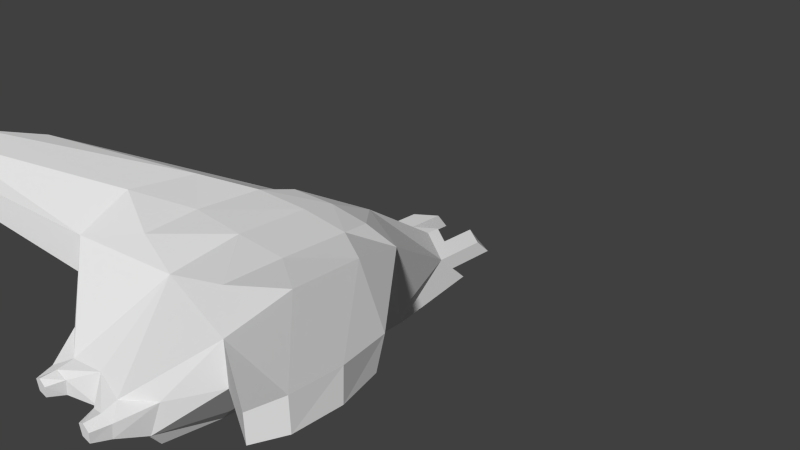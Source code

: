 # Source: spaceship1.blend  (saved by Blender 2.76.0; exported with 4.5.12 LTS)
import bpy
from mathutils import Matrix  # noqa: F401  (used for matrix-valued properties, if any)

bpy.ops.wm.read_factory_settings(use_empty=True)
scene = bpy.context.scene
scene.name = 'Scene'

# ---- collections
col_collection_1 = bpy.data.collections.new('Collection 1'); scene.collection.children.link(col_collection_1)

# ---- materials (node trees are filled in below, after node groups)
mat_material = bpy.data.materials.new('Material')
mat_material.alpha_threshold = 0.0
mat_material.use_transparent_shadow = False
mat_material.roughness = 0.5
mat_material.line_color = (0.0, 0.0, 0.0, 1.0)

# ---- material node trees

# ---- world
world_world = bpy.data.worlds.new('World'); scene.world = world_world
world_world.color = (0.05088, 0.05088, 0.05088)
world_world.use_sun_shadow = False
world_world.sun_shadow_jitter_overblur = 0.0
world_world.cycles.sampling_method = 'MANUAL'
world_world.cycles.sample_map_resolution = 256

# ---- cameras
cam_camera = bpy.data.cameras.new('Camera')
cam_camera.clip_end = 100.0
cam_camera.lens = 35.0
cam_camera.sensor_width = 32.0
cam_camera.sensor_height = 18.0
cam_camera.ortho_scale = 7.314
cam_camera.dof.focus_distance = 0.0
cam_camera.dof.aperture_fstop = 128.0

# ---- meshes
me_cube = bpy.data.meshes.new('Cube')
me_cube.from_pydata([(-1.007, -2.889, -0.3515), (-1.026, -1.095, -0.3553), (-0.6103, 0.6202, -0.08606), (-1.529, -1.527, 1.118), (-0.7813, -1.035, -0.5982), (-1.604, -2.414, 1.158), (-1.627, -2.427, 0.2516), (-0.9423, -0.442, -0.2918), (-1.63, -1.686, 0.253), (-1.033, -1.988, -0.3607), (-0.6178, 1.038, -0.4955), (-1.075, -0.5895, 0.727), (-1.521, -1.23, 0.3523), (-1.48, -3.138, 0.319), (-1.464, -3.123, 0.8624), (-0.9238, -3.582, 0.08814), (-0.7725, -3.661, -0.3672), (-0.7584, -0.2261, -0.5845), (-0.776, -2.856, -0.5971), (-0.7813, -1.951, -0.5982), (-0.7066, -3.537, -0.5804), (-0.8075, -1.112, 1.003), (-0.8251, -1.969, 1.015), (-0.7814, -2.674, 0.9661), (-0.6717, -0.6863, 0.9151), (-3.252, -4.05, 1.272), (-3.252, -4.05, 1.558), (-3.417, -3.287, 1.655), (-3.434, -3.792, 1.668), (-3.434, -3.319, 1.329), (-3.434, -3.792, 1.329), (-3.143, -2.64, 1.497), (-3.242, -2.827, 1.264), (-0.4858, -3.812, 0.002362), (-0.6371, -3.99, -0.2967), (-0.6725, -3.979, -0.09465), (-0.346, -4.003, -0.2965), (-0.5, -4.003, -0.05339), (-0.3168, -3.994, -0.0963), (-0.5786, -4.192, -0.268), (-0.606, -4.192, -0.1245), (-0.4215, -4.192, -0.268), (-0.5, -4.192, -0.07022), (-0.394, -4.192, -0.1245), (1.007, -2.889, -0.3515), (1.026, -1.095, -0.3553), (0.6103, 0.6202, -0.08606), (1.529, -1.527, 1.118), (0.7813, -1.035, -0.5982), (0.0, -1.678, 0.9856), (0.0, 0.9855, -0.04804), (1.604, -2.414, 1.158), (1.627, -2.427, 0.2516), (0.9423, -0.442, -0.2918), (1.63, -1.686, 0.253), (0.0, -1.035, -0.6432), (1.033, -1.988, -0.3607), (0.6178, 1.038, -0.4955), (0.0, -0.8965, 0.913), (1.075, -0.5895, 0.727), (0.0, 1.242, -0.5175), (1.521, -1.23, 0.3523), (0.0, -0.04834, 0.6503), (1.48, -3.138, 0.319), (1.464, -3.123, 0.8624), (0.9238, -3.582, 0.08814), (0.7725, -3.661, -0.3672), (0.0, -3.739, 0.04556), (2.484e-09, -3.822, -0.3666), (0.7584, -0.2261, -0.5845), (0.0, -2.861, -0.6397), (0.776, -2.856, -0.5971), (0.7813, -1.951, -0.5982), (0.0, -1.951, -0.6432), (0.0, -0.1888, -0.6343), (0.0, -3.592, -0.5953), (0.7066, -3.537, -0.5804), (0.8075, -1.112, 1.003), (0.8251, -1.969, 1.015), (0.0, -1.047, 0.99), (0.0, -2.831, 0.8298), (0.7814, -2.674, 0.9661), (0.0, -1.952, 0.99), (0.6717, -0.6863, 0.9151), (0.0, -0.6339, 0.9204), (3.252, -4.05, 1.272), (3.252, -4.05, 1.558), (3.417, -3.287, 1.655), (3.434, -3.792, 1.668), (3.434, -3.319, 1.329), (3.434, -3.792, 1.329), (3.143, -2.64, 1.497), (3.242, -2.827, 1.264), (0.4858, -3.812, 0.002362), (0.6371, -3.99, -0.2967), (0.6725, -3.979, -0.09465), (0.346, -4.003, -0.2965), (0.5, -4.003, -0.05339), (0.3168, -3.994, -0.0963), (0.5786, -4.192, -0.268), (0.606, -4.192, -0.1245), (0.4215, -4.192, -0.268), (0.5, -4.192, -0.07022), (0.394, -4.192, -0.1245), (-0.3051, 0.8028, -0.06705), (-0.614, 0.8293, -0.2908), (-0.3089, 1.14, -0.5065), (0.3051, 0.8028, -0.06705), (0.614, 0.8293, -0.2908), (0.3089, 1.14, -0.5065), (0.307, 0.9715, -0.2868), (-0.307, 0.9715, -0.2868), (0.0, 1.114, -0.2828), (0.0, 1.242, -0.5175), (0.0, 0.9855, -0.04804), (-0.3051, 0.8028, -0.06705), (-0.3089, 1.14, -0.5065), (0.3051, 0.8028, -0.06705), (0.3089, 1.14, -0.5065), (0.307, 0.9715, -0.2868), (-0.307, 0.9715, -0.2868), (-0.3051, 0.9925, -0.06705), (-0.6103, 0.8099, -0.08606), (-0.614, 1.019, -0.2908), (0.3051, 0.9925, -0.06705), (0.6103, 0.8099, -0.08606), (0.614, 1.019, -0.2908), (0.3051, 0.9925, -0.06705), (0.307, 1.161, -0.2868), (-0.307, 1.161, -0.2868), (0.307, 1.161, -0.2868), (0.0, 1.175, -0.04804), (-0.3051, 0.9925, -0.06705), (0.0, 1.303, -0.2828), (-0.307, 1.161, -0.2868), (-0.3051, 1.497, -0.06705), (-0.6103, 1.315, -0.08606), (-0.614, 1.524, -0.2908), (0.3051, 1.497, -0.06705), (0.6103, 1.315, -0.08606), (0.614, 1.524, -0.2908), (0.307, 1.666, -0.2868), (-0.307, 1.666, -0.2868)], [], [(68, 16, 20, 75), (3, 5, 22, 21), (8, 1, 9, 6), (4, 55, 73, 19), (19, 73, 70, 18), (74, 55, 4, 17), (50, 104, 2, 11, 62), (1, 8, 12, 7), (11, 12, 32, 31), (13, 0, 16, 15), (6, 9, 0, 13), (12, 8, 29, 32), (14, 5, 28, 26), (7, 12, 11, 2), (106, 111, 120, 116), (11, 3, 21, 24), (33, 15, 35, 37), (60, 74, 17, 10, 106), (18, 70, 75, 20), (16, 0, 18, 20), (0, 9, 19, 18), (1, 7, 17, 4), (9, 1, 4, 19), (7, 2, 105, 10, 17), (84, 24, 21, 79), (79, 21, 22, 82), (82, 22, 23, 80), (62, 11, 24, 84), (5, 14, 23, 22), (29, 27, 31, 32), (28, 30, 25, 26), (27, 29, 30, 28), (6, 13, 25, 30), (8, 6, 30, 29), (5, 3, 27, 28), (13, 14, 26, 25), (3, 11, 31, 27), (15, 33, 67, 80, 23, 14), (13, 15, 14), (34, 36, 41, 39), (68, 67, 38, 36), (67, 33, 37, 38), (15, 16, 34, 35), (16, 68, 36, 34), (41, 43, 42, 40, 39), (37, 35, 40, 42), (36, 38, 43, 41), (38, 37, 42, 43), (35, 34, 39, 40), (68, 75, 76, 66), (47, 77, 78, 51), (54, 52, 56, 45), (48, 72, 73, 55), (72, 71, 70, 73), (74, 69, 48, 55), (50, 62, 59, 46, 107), (45, 53, 61, 54), (59, 91, 92, 61), (63, 65, 66, 44), (52, 63, 44, 56), (61, 92, 89, 54), (64, 86, 88, 51), (53, 46, 59, 61), (109, 60, 113, 118), (59, 83, 77, 47), (93, 97, 95, 65), (58, 79, 84, 62), (60, 109, 57, 69, 74), (71, 76, 75, 70), (66, 76, 71, 44), (44, 71, 72, 56), (45, 48, 69, 53), (56, 72, 48, 45), (53, 69, 57, 108, 46), (84, 79, 77, 83), (79, 82, 78, 77), (82, 80, 81, 78), (49, 82, 79, 58), (62, 84, 83, 59), (51, 78, 81, 64), (89, 92, 91, 87), (88, 86, 85, 90), (87, 88, 90, 89), (52, 90, 85, 63), (54, 89, 90, 52), (51, 88, 87, 47), (63, 85, 86, 64), (47, 87, 91, 59), (65, 64, 81, 80, 67, 93), (63, 64, 65), (94, 99, 101, 96), (68, 96, 98, 67), (67, 98, 97, 93), (65, 95, 94, 66), (66, 94, 96, 68), (101, 99, 100, 102, 103), (97, 102, 100, 95), (96, 101, 103, 98), (98, 103, 102, 97), (95, 100, 99, 94), (110, 109, 118, 119), (2, 104, 121, 122), (108, 57, 109, 110), (105, 111, 106, 10), (120, 111, 129, 134), (115, 114, 131, 132), (120, 112, 113, 116), (119, 118, 113, 112), (107, 46, 125, 124), (105, 2, 122, 123), (60, 106, 116, 113), (104, 115, 132, 121), (50, 107, 117, 114), (104, 50, 114, 115), (124, 125, 139, 138), (128, 124, 138, 141), (124, 128, 130, 127), (127, 130, 133, 131), (132, 131, 133, 134), (129, 121, 132, 134), (119, 112, 133, 130), (112, 120, 134, 133), (108, 110, 128, 126), (110, 119, 130, 128), (46, 108, 126, 125), (114, 117, 127, 131), (117, 107, 124, 127), (111, 105, 123, 129), (139, 140, 141, 138), (136, 135, 142, 137), (121, 129, 142, 135), (125, 126, 140, 139), (129, 123, 137, 142), (122, 121, 135, 136), (126, 128, 141, 140), (123, 122, 136, 137)])
_uv = me_cube.uv_layers.new(name='UVMap')
_uv.uv.foreach_set('vector', [0.7571, 0.3195, 0.6929, 0.3125, 0.6979, 0.2934, 0.7587, 0.2934, 0.1289, 0.7535, 0.06026, 0.7587, 0.09546, 0.6975, 0.1615, 0.6972, 0.1723, 0.8051, 0.246, 0.8003, 0.213, 0.854, 0.146, 0.8497, 0.269, 0.8095, 0.3149, 0.8382, 0.2819, 0.8927, 0.2352, 0.8644, 0.2352, 0.8644, 0.2819, 0.8927, 0.2489, 0.9472, 0.2029, 0.9187, 0.3458, 0.7892, 0.3149, 0.8382, 0.269, 0.8095, 0.3015, 0.7625, 0.3127, 0.6362, 0.3202, 0.6573, 0.3283, 0.6866, 0.2082, 0.7176, 0.2464, 0.6349, 0.246, 0.8003, 0.1723, 0.8051, 0.1887, 0.7756, 0.2726, 0.7603, 0.9198, 0.9386, 0.8251, 0.938, 0.6435, 0.7312, 0.6753, 0.7181, 0.1227, 0.8947, 0.1813, 0.9089, 0.1645, 0.963, 0.1359, 0.945, 0.146, 0.8497, 0.213, 0.854, 0.1813, 0.9089, 0.1227, 0.8947, 0.8251, 0.938, 0.7728, 0.9364, 0.5889, 0.711, 0.6435, 0.7312, 0.8718, 0.6532, 0.8488, 0.7353, 0.6355, 0.5928, 0.6569, 0.5631, 0.2726, 0.7603, 0.1887, 0.7756, 0.2082, 0.7176, 0.3283, 0.6866, 0.3881, 0.6921, 0.368, 0.6758, 0.3684, 0.6757, 0.3878, 0.6913, 0.2082, 0.7176, 0.1289, 0.7535, 0.1615, 0.6972, 0.195, 0.6853, 0.7168, 0.3521, 0.6788, 0.3614, 0.7098, 0.3395, 0.7179, 0.3424, 0.411, 0.7025, 0.3458, 0.7892, 0.3015, 0.7625, 0.3627, 0.6966, 0.3881, 0.6921, 0.2029, 0.9187, 0.2489, 0.9472, 0.2221, 0.9907, 0.1821, 0.9616, 0.1645, 0.963, 0.1813, 0.9089, 0.2029, 0.9187, 0.1821, 0.9616, 0.1813, 0.9089, 0.213, 0.854, 0.2352, 0.8644, 0.2029, 0.9187, 0.246, 0.8003, 0.2726, 0.7603, 0.3015, 0.7625, 0.269, 0.8095, 0.213, 0.854, 0.246, 0.8003, 0.269, 0.8095, 0.2352, 0.8644, 0.2726, 0.7603, 0.3283, 0.6866, 0.3446, 0.6915, 0.3627, 0.6966, 0.3015, 0.7625, 0.1999, 0.6341, 0.195, 0.6853, 0.1615, 0.6972, 0.1629, 0.6334, 0.1629, 0.6334, 0.1615, 0.6972, 0.09546, 0.6975, 0.09807, 0.6325, 0.09807, 0.6325, 0.09546, 0.6975, 0.04063, 0.6933, 0.02759, 0.6323, 0.2464, 0.6349, 0.2082, 0.7176, 0.195, 0.6853, 0.1999, 0.6341, 0.06026, 0.7587, 0.001823, 0.7436, 0.04063, 0.6933, 0.09546, 0.6975, 0.6241, 0.9745, 0.6267, 0.9387, 0.7041, 0.9531, 0.6821, 0.9795, 0.5715, 0.9387, 0.5724, 0.9757, 0.538, 0.9828, 0.5373, 0.9515, 0.6267, 0.9387, 0.6241, 0.9745, 0.5724, 0.9757, 0.5715, 0.9387, 0.9525, 0.5401, 0.9096, 0.6073, 0.6778, 0.5398, 0.6807, 0.5048, 0.7728, 0.9364, 0.6918, 0.9386, 0.5373, 0.7123, 0.5889, 0.711, 0.8488, 0.7353, 0.8615, 0.8318, 0.6398, 0.6478, 0.6355, 0.5928, 0.9096, 0.6073, 0.8718, 0.6532, 0.6569, 0.5631, 0.6778, 0.5398, 0.8615, 0.8318, 0.9198, 0.9386, 0.6753, 0.7181, 0.6398, 0.6478, 0.6788, 0.3614, 0.7168, 0.3521, 0.7544, 0.3635, 0.7484, 0.4594, 0.68, 0.4704, 0.6215, 0.4309, 0.1227, 0.8947, 0.1359, 0.945, 0.08494, 0.8929, 0.713, 0.3304, 0.7264, 0.3291, 0.7196, 0.334, 0.7174, 0.3345, 0.7571, 0.3195, 0.7544, 0.3635, 0.7274, 0.341, 0.7264, 0.3291, 0.7544, 0.3635, 0.7168, 0.3521, 0.7179, 0.3424, 0.7274, 0.341, 0.6788, 0.3614, 0.6929, 0.3125, 0.713, 0.3304, 0.7098, 0.3395, 0.6929, 0.3125, 0.7571, 0.3195, 0.7264, 0.3291, 0.713, 0.3304, 0.7196, 0.334, 0.7202, 0.3365, 0.7184, 0.3373, 0.7167, 0.3364, 0.7174, 0.3345, 0.7179, 0.3424, 0.7098, 0.3395, 0.7167, 0.3364, 0.7184, 0.3373, 0.7264, 0.3291, 0.7274, 0.341, 0.7202, 0.3365, 0.7196, 0.334, 0.7274, 0.341, 0.7179, 0.3424, 0.7184, 0.3373, 0.7202, 0.3365, 0.7098, 0.3395, 0.713, 0.3304, 0.7174, 0.3345, 0.7167, 0.3364, 0.7571, 0.3195, 0.7587, 0.2934, 0.8191, 0.3009, 0.8216, 0.3205, 0.1301, 0.5107, 0.1626, 0.568, 0.09597, 0.5671, 0.06077, 0.5052, 0.1762, 0.4441, 0.1497, 0.3898, 0.228, 0.3911, 0.2606, 0.4568, 0.2882, 0.4487, 0.2549, 0.3812, 0.3123, 0.3526, 0.3458, 0.4199, 0.2549, 0.3812, 0.2225, 0.3148, 0.2789, 0.2859, 0.3123, 0.3526, 0.3771, 0.482, 0.3199, 0.5076, 0.2882, 0.4487, 0.3458, 0.4199, 0.3127, 0.6362, 0.2464, 0.6349, 0.2109, 0.5477, 0.3296, 0.5888, 0.3211, 0.6131, 0.2606, 0.4568, 0.286, 0.5058, 0.1926, 0.4796, 0.1762, 0.4441, 0.762, 0.1323, 0.462, 0.1712, 0.4448, 0.1447, 0.6902, 0.08325, 0.1268, 0.3352, 0.1469, 0.2778, 0.1818, 0.2595, 0.1963, 0.3241, 0.1497, 0.3898, 0.1268, 0.3352, 0.1963, 0.3241, 0.228, 0.3911, 0.6902, 0.08325, 0.4448, 0.1447, 0.393, 0.1314, 0.6498, 0.05714, 0.5766, 0.323, 0.3671, 0.2787, 0.3664, 0.2451, 0.6021, 0.2488, 0.286, 0.5058, 0.3296, 0.5888, 0.2109, 0.5477, 0.1926, 0.4796, 0.473, 0.9248, 0.4469, 0.9248, 0.4469, 0.9243, 0.473, 0.9243, 0.2109, 0.5477, 0.1964, 0.5809, 0.1626, 0.568, 0.1301, 0.5107, 0.793, 0.3568, 0.7932, 0.3471, 0.8016, 0.3452, 0.8297, 0.3708, 0.4503, 0.7068, 0.4469, 0.7164, 0.4479, 0.691, 0.4596, 0.6538, 0.4303, 0.5872, 0.4039, 0.5913, 0.3774, 0.5954, 0.3199, 0.5076, 0.3771, 0.482, 0.2225, 0.3148, 0.2023, 0.2628, 0.2517, 0.2326, 0.2789, 0.2859, 0.1818, 0.2595, 0.2023, 0.2628, 0.2225, 0.3148, 0.1963, 0.3241, 0.1963, 0.3241, 0.2225, 0.3148, 0.2549, 0.3812, 0.228, 0.3911, 0.2606, 0.4568, 0.2882, 0.4487, 0.3199, 0.5076, 0.286, 0.5058, 0.228, 0.3911, 0.2549, 0.3812, 0.2882, 0.4487, 0.2606, 0.4568, 0.286, 0.5058, 0.3199, 0.5076, 0.3774, 0.5954, 0.3535, 0.5921, 0.3296, 0.5888, 0.1999, 0.6334, 0.1629, 0.6326, 0.1626, 0.568, 0.1964, 0.5809, 0.1629, 0.6326, 0.09807, 0.6325, 0.09597, 0.5671, 0.1626, 0.568, 0.09807, 0.6325, 0.02759, 0.6323, 0.0408, 0.5711, 0.09597, 0.5671, 0.452, 0.7543, 0.4596, 0.8806, 0.4469, 0.7164, 0.4503, 0.7068, 0.2464, 0.6349, 0.1999, 0.6334, 0.1964, 0.5809, 0.2109, 0.5477, 0.06077, 0.5052, 0.09597, 0.5671, 0.0408, 0.5711, 0.001823, 0.5202, 0.512, 0.4822, 0.5653, 0.4776, 0.5856, 0.5018, 0.5144, 0.515, 0.4637, 0.515, 0.4322, 0.5032, 0.4329, 0.4745, 0.4645, 0.481, 0.5144, 0.515, 0.4637, 0.515, 0.4645, 0.481, 0.512, 0.4822, 0.5785, 0.4505, 0.3546, 0.3352, 0.3707, 0.3072, 0.5812, 0.3774, 0.6498, 0.05714, 0.393, 0.1314, 0.3546, 0.1035, 0.5897, 0.01313, 0.6021, 0.2488, 0.3664, 0.2451, 0.3984, 0.2058, 0.6621, 0.1825, 0.5812, 0.3774, 0.3707, 0.3072, 0.3671, 0.2787, 0.5766, 0.323, 0.6621, 0.1825, 0.3984, 0.2058, 0.462, 0.1712, 0.762, 0.1323, 0.8297, 0.3708, 0.8779, 0.4468, 0.815, 0.4787, 0.7484, 0.4594, 0.7544, 0.3635, 0.793, 0.3568, 0.8863, 0.4009, 0.8779, 0.4468, 0.8297, 0.3708, 0.7996, 0.3357, 0.7946, 0.3393, 0.7925, 0.3385, 0.7864, 0.3328, 0.7571, 0.3195, 0.7864, 0.3328, 0.7839, 0.3445, 0.7544, 0.3635, 0.7544, 0.3635, 0.7839, 0.3445, 0.7932, 0.3471, 0.793, 0.3568, 0.8297, 0.3708, 0.8016, 0.3452, 0.7996, 0.3357, 0.8216, 0.3205, 0.8216, 0.3205, 0.7996, 0.3357, 0.7864, 0.3328, 0.7571, 0.3195, 0.7925, 0.3385, 0.7946, 0.3393, 0.7951, 0.3413, 0.7933, 0.3419, 0.7916, 0.3409, 0.7932, 0.3471, 0.7933, 0.3419, 0.7951, 0.3413, 0.8016, 0.3452, 0.7864, 0.3328, 0.7925, 0.3385, 0.7916, 0.3409, 0.7839, 0.3445, 0.7839, 0.3445, 0.7916, 0.3409, 0.7933, 0.3419, 0.7932, 0.3471, 0.8016, 0.3452, 0.7951, 0.3413, 0.7946, 0.3393, 0.7996, 0.3357, 0.4097, 0.6105, 0.4289, 0.6322, 0.4285, 0.6327, 0.4094, 0.6108, 0.3287, 0.6867, 0.3202, 0.6573, 0.3377, 0.6574, 0.3343, 0.68, 0.4391, 0.5918, 0.4481, 0.6135, 0.4289, 0.6322, 0.4097, 0.6105, 0.3447, 0.6907, 0.368, 0.6758, 0.3881, 0.6921, 0.363, 0.6964, 0.3684, 0.6757, 0.368, 0.6758, 0.3583, 0.6637, 0.3586, 0.6637, 0.3206, 0.6572, 0.3379, 0.6341, 0.3519, 0.6352, 0.3379, 0.6572, 0.3684, 0.6757, 0.3859, 0.6465, 0.4118, 0.6646, 0.3878, 0.6913, 0.4094, 0.6108, 0.4285, 0.6327, 0.4118, 0.6646, 0.3859, 0.6465, 0.3211, 0.6131, 0.2873, 0.6025, 0.3014, 0.59, 0.3409, 0.6019, 0.3447, 0.6907, 0.3292, 0.6865, 0.3346, 0.68, 0.3484, 0.6793, 0.411, 0.7025, 0.3881, 0.6921, 0.3878, 0.6913, 0.4111, 0.7021, 0.3202, 0.6573, 0.3206, 0.6572, 0.3379, 0.6572, 0.3377, 0.6574, 0.3127, 0.6362, 0.3211, 0.6131, 0.3216, 0.613, 0.3131, 0.6361, 0.3202, 0.6573, 0.3127, 0.6362, 0.3131, 0.6361, 0.3206, 0.6572, 0.3409, 0.6019, 0.3014, 0.59, 0.3319, 0.5502, 0.3649, 0.5478, 0.3819, 0.5982, 0.3409, 0.6019, 0.3649, 0.5478, 0.381, 0.5363, 0.3409, 0.6019, 0.3819, 0.5982, 0.3817, 0.5989, 0.3409, 0.6022, 0.3409, 0.6022, 0.3817, 0.5989, 0.3688, 0.6397, 0.3519, 0.6352, 0.3379, 0.6572, 0.3519, 0.6352, 0.3688, 0.6397, 0.3586, 0.6637, 0.3583, 0.6637, 0.3377, 0.6574, 0.3379, 0.6572, 0.3586, 0.6637, 0.4094, 0.6108, 0.3859, 0.6465, 0.3688, 0.6397, 0.3817, 0.5989, 0.3859, 0.6465, 0.3684, 0.6757, 0.3586, 0.6637, 0.3688, 0.6397, 0.4391, 0.5918, 0.4097, 0.6105, 0.3819, 0.5982, 0.4262, 0.5802, 0.4097, 0.6105, 0.4094, 0.6108, 0.3817, 0.5989, 0.3819, 0.5982, 0.4631, 0.5927, 0.4391, 0.5918, 0.4262, 0.5802, 0.4524, 0.5814, 0.3379, 0.6341, 0.3216, 0.613, 0.3409, 0.6022, 0.3519, 0.6352, 0.3216, 0.613, 0.3211, 0.6131, 0.3409, 0.6019, 0.3409, 0.6022, 0.368, 0.6758, 0.3447, 0.6907, 0.3484, 0.6793, 0.3583, 0.6637, 0.4469, 0.9023, 0.4541, 0.8808, 0.4803, 0.8816, 0.4745, 0.9023, 0.4469, 0.9024, 0.4745, 0.9033, 0.4796, 0.9242, 0.4534, 0.9242, 0.3377, 0.6574, 0.3583, 0.6637, 0.3467, 0.6721, 0.3469, 0.6719, 0.4524, 0.5814, 0.4262, 0.5802, 0.402, 0.5419, 0.4257, 0.5473, 0.3583, 0.6637, 0.3484, 0.6793, 0.3465, 0.6721, 0.3467, 0.6721, 0.3343, 0.68, 0.3377, 0.6574, 0.3469, 0.6719, 0.3465, 0.6715, 0.4262, 0.5802, 0.3819, 0.5982, 0.381, 0.5363, 0.402, 0.5419, 0.3484, 0.6793, 0.3346, 0.68, 0.3464, 0.6717, 0.3465, 0.6721])
me_cube.materials.append(mat_material)
me_cube.use_remesh_preserve_volume = False
me_cube.use_remesh_preserve_attributes = False
me_cube.use_mirror_vertex_groups = False
me_cube.update()

# ---- objects
ob_cube = bpy.data.objects.new('Cube', me_cube)
ob_camera = bpy.data.objects.new('Camera', cam_camera)

# ---- transforms, parenting, visibility, modifiers, constraints
ob_cube.location = (0.0, 0.0, 0.0)
ob_cube.lock_rotations_4d = False
ob_cube.empty_display_type = 'ARROWS'
ob_cube.lineart.crease_threshold = 0.0
ob_camera.location = (7.481, -6.508, 5.344)
ob_camera.rotation_euler = (1.109, 0.01082, 0.8149)
ob_camera.lock_rotations_4d = False
ob_camera.empty_display_type = 'ARROWS'
ob_camera.color = (0.0, 0.0, 0.0, 0.0)
ob_camera.display_type = 'WIRE'
ob_camera.lineart.crease_threshold = 0.0

# ---- collection membership
col_collection_1.objects.link(ob_cube)
col_collection_1.objects.link(ob_camera)

# ---- scene / render settings (as saved in the file)
scene.camera = ob_camera
scene.frame_start = 1; scene.frame_end = 250; scene.frame_set(1)
scene.render.engine = 'BLENDER_EEVEE_NEXT'
scene.render.resolution_percentage = 50
scene.render.dither_intensity = 0.0
scene.cycles.use_denoising = False
scene.cycles.samples = 10
scene.cycles.sampling_pattern = 'TABULATED_SOBOL'
scene.cycles.light_sampling_threshold = 0.0
scene.cycles.use_adaptive_sampling = False
scene.cycles.use_light_tree = False
scene.cycles.blur_glossy = 0.0
scene.cycles.pixel_filter_type = 'GAUSSIAN'
scene.cycles.sample_clamp_indirect = 0.0
scene.view_settings.view_transform = 'Standard'
bpy.context.view_layer.update()

# ---- added for rendering (the .blend has no usable light): sun
light_auto_sun = bpy.data.lights.new('AutoSun', 'SUN')
light_auto_sun.energy = 3.0
light_auto_sun.angle = 0.0523599
ob_auto_sun = bpy.data.objects.new('AutoSun', light_auto_sun)
scene.collection.objects.link(ob_auto_sun)
ob_auto_sun.rotation_euler = (0.872665, 0.174533, 0.523599)
bpy.context.view_layer.update()
